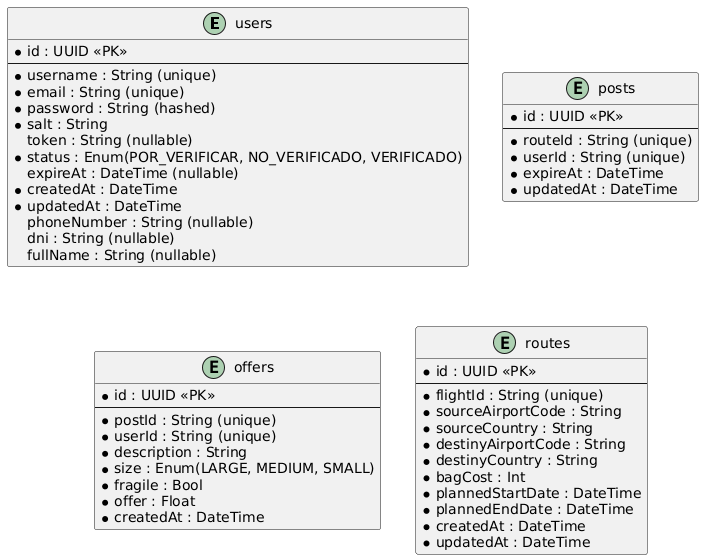

The diagram above was rendered by PlantUML. Its source (embedded in the PNG):
@startuml
entity users {
  * id : UUID <<PK>>
  --
  * username : String (unique)
  * email : String (unique)
  * password : String (hashed)
  * salt : String
  token : String (nullable)
  * status : Enum(POR_VERIFICAR, NO_VERIFICADO, VERIFICADO)
  expireAt : DateTime (nullable)
  * createdAt : DateTime
  * updatedAt : DateTime
  phoneNumber : String (nullable)
  dni : String (nullable)
  fullName : String (nullable)
}

entity posts {
  * id : UUID <<PK>>
  --
  * routeId : String (unique)
  * userId : String (unique)
  * expireAt : DateTime
  * updatedAt : DateTime
}

entity offers {
  * id : UUID <<PK>>
  --
  * postId : String (unique)
  * userId : String (unique)
  * description : String
  * size : Enum(LARGE, MEDIUM, SMALL)
  * fragile : Bool
  * offer : Float
  * createdAt : DateTime
}

entity routes {
  * id : UUID <<PK>>
  --
  * flightId : String (unique)
  * sourceAirportCode : String
  * sourceCountry : String
  * destinyAirportCode : String
  * destinyCountry : String
  * bagCost : Int
  * plannedStartDate : DateTime
  * plannedEndDate : DateTime
  * createdAt : DateTime
  * updatedAt : DateTime
}
@enduml